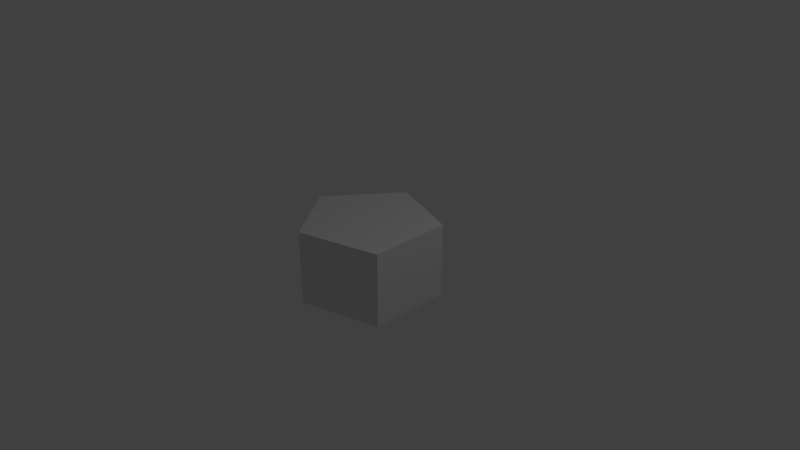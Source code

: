 # Source: fiveAngle.blend  (saved by Blender 2.79.0; exported with 4.5.12 LTS)
import bpy
from mathutils import Matrix  # noqa: F401  (used for matrix-valued properties, if any)

bpy.ops.wm.read_factory_settings(use_empty=True)
scene = bpy.context.scene
scene.name = 'Scene'

# ---- collections
col_collection_1 = bpy.data.collections.new('Collection 1'); scene.collection.children.link(col_collection_1)

# ---- world
world_world = bpy.data.worlds.new('World'); scene.world = world_world
world_world.color = (0.05088, 0.05088, 0.05088)
world_world.use_sun_shadow = False
world_world.sun_shadow_jitter_overblur = 0.0
world_world.cycles.sampling_method = 'MANUAL'

# ---- cameras
cam_camera = bpy.data.cameras.new('Camera')
cam_camera.clip_end = 100.0
cam_camera.lens = 35.0
cam_camera.sensor_width = 32.0
cam_camera.sensor_height = 18.0
cam_camera.ortho_scale = 7.314
cam_camera.dof.focus_distance = 0.0
cam_camera.dof.aperture_fstop = 128.0

# ---- lights
light_lamp = bpy.data.lights.new('Lamp', 'POINT')
light_lamp.transmission_factor = 0.0
light_lamp.cutoff_distance = 30.0
light_lamp.energy = 100.0
light_lamp.shadow_buffer_clip_start = 1.001
light_lamp.shadow_soft_size = 0.1
light_lamp.shadow_maximum_resolution = 0.006
light_lamp.use_absolute_resolution = True

# ---- meshes
me_cube_014 = bpy.data.meshes.new('Cube.014')
me_cube_014.from_pydata([(-0.8748, -0.006268, -0.5), (-0.8748, -0.006268, 0.5), (-0.1958, 0.9168, -0.5), (-0.1958, 0.9168, 0.5), (0.8559, -0.547, -0.5), (0.8559, -0.547, 0.5), (0.8383, 0.567, -0.5), (0.8383, 0.567, 0.5), (0.3308, 0.7497, -0.5), (0.3308, 0.7497, 0.5), (-0.2307, -0.8572, -0.5), (-0.2307, -0.8572, 0.5)], [], [(0, 1, 3, 2), (8, 9, 7, 6), (6, 7, 5, 4), (10, 11, 1, 0), (8, 6, 4, 10), (9, 3, 1, 11), (7, 9, 11, 5), (2, 8, 10, 0), (4, 5, 11, 10), (2, 3, 9, 8)])
me_cube_014.use_remesh_preserve_volume = False
me_cube_014.use_remesh_preserve_attributes = False
me_cube_014.use_mirror_vertex_groups = False
me_cube_014.update()

# ---- objects
ob_cube = bpy.data.objects.new('Cube', me_cube_014)
ob_lamp = bpy.data.objects.new('Lamp', light_lamp)
ob_camera = bpy.data.objects.new('Camera', cam_camera)

# ---- transforms, parenting, visibility, modifiers, constraints
ob_cube.location = (-0.07406, -0.01142, 0.0)
ob_cube.lineart.crease_threshold = 0.0
ob_lamp.location = (4.076, 1.005, 5.904)
ob_lamp.rotation_euler = (0.6503, 0.05522, 1.866)
ob_lamp.lock_rotations_4d = False
ob_lamp.empty_display_type = 'ARROWS'
ob_lamp.color = (0.0, 0.0, 0.0, 0.0)
ob_lamp.lineart.crease_threshold = 0.0
ob_camera.location = (7.481, -6.508, 5.344)
ob_camera.rotation_euler = (1.109, 0.0, 0.8149)
ob_camera.lock_rotations_4d = False
ob_camera.empty_display_type = 'ARROWS'
ob_camera.color = (0.0, 0.0, 0.0, 0.0)
ob_camera.display_type = 'WIRE'
ob_camera.lineart.crease_threshold = 0.0

# ---- collection membership
col_collection_1.objects.link(ob_cube)
col_collection_1.objects.link(ob_lamp)
col_collection_1.objects.link(ob_camera)

# ---- scene / render settings (as saved in the file)
scene.camera = ob_camera
scene.frame_start = 1; scene.frame_end = 250; scene.frame_set(1)
scene.render.engine = 'BLENDER_EEVEE_NEXT'
scene.render.resolution_percentage = 50
scene.render.dither_intensity = 0.0
scene.cycles.use_denoising = False
scene.cycles.samples = 128
scene.cycles.sampling_pattern = 'TABULATED_SOBOL'
scene.cycles.use_adaptive_sampling = False
scene.cycles.use_light_tree = False
scene.cycles.blur_glossy = 0.0
scene.cycles.sample_clamp_indirect = 0.0
scene.view_settings.view_transform = 'Standard'
bpy.context.view_layer.update()
